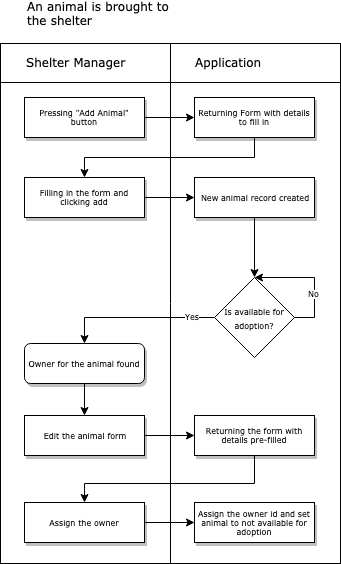

The diagram above was exported from draw.io. Its source (the exported page's mxGraphModel, read from the mxfile embedded in the PNG):
<mxGraphModel dx="896" dy="497" grid="1" gridSize="10" guides="1" tooltips="1" connect="1" arrows="1" fold="1" page="1" pageScale="1" pageWidth="827" pageHeight="1169" math="0" shadow="0">
  <root>
    <mxCell id="0" />
    <mxCell id="1" parent="0" />
    <mxCell id="HvSPGUkcc0BxvKGwhUZJ-55" value="" style="shape=internalStorage;whiteSpace=wrap;html=1;backgroundOutline=1;dx=170;dy=39;fillColor=none;" vertex="1" parent="1">
      <mxGeometry x="190" y="160" width="340" height="520" as="geometry" />
    </mxCell>
    <mxCell id="HvSPGUkcc0BxvKGwhUZJ-16" style="edgeStyle=orthogonalEdgeStyle;rounded=0;orthogonalLoop=1;jettySize=auto;html=1;exitX=1;exitY=0.5;exitDx=0;exitDy=0;entryX=0;entryY=0.5;entryDx=0;entryDy=0;" edge="1" parent="1" source="HvSPGUkcc0BxvKGwhUZJ-1" target="HvSPGUkcc0BxvKGwhUZJ-3">
      <mxGeometry relative="1" as="geometry" />
    </mxCell>
    <mxCell id="HvSPGUkcc0BxvKGwhUZJ-1" value="Pressing &quot;Add Animal&quot; button" style="whiteSpace=wrap;html=1;rounded=0;shadow=1;labelBackgroundColor=none;strokeColor=#000000;strokeWidth=1;fillColor=#ffffff;fontFamily=Verdana;fontSize=8;fontColor=#000000;align=center;" vertex="1" parent="1">
      <mxGeometry x="200" y="200" width="120" height="40" as="geometry" />
    </mxCell>
    <mxCell id="HvSPGUkcc0BxvKGwhUZJ-2" value="An animal is brought to the shelter" style="text;html=1;strokeColor=none;fillColor=none;align=left;verticalAlign=middle;whiteSpace=wrap;rounded=0;fontFamily=Verdana;" vertex="1" parent="1">
      <mxGeometry x="215" y="120" width="145" height="20" as="geometry" />
    </mxCell>
    <mxCell id="HvSPGUkcc0BxvKGwhUZJ-17" style="edgeStyle=orthogonalEdgeStyle;rounded=0;orthogonalLoop=1;jettySize=auto;html=1;exitX=0.5;exitY=1;exitDx=0;exitDy=0;entryX=0.5;entryY=0;entryDx=0;entryDy=0;" edge="1" parent="1" source="HvSPGUkcc0BxvKGwhUZJ-3" target="HvSPGUkcc0BxvKGwhUZJ-4">
      <mxGeometry relative="1" as="geometry" />
    </mxCell>
    <mxCell id="HvSPGUkcc0BxvKGwhUZJ-3" value="Returning Form with details to fill in" style="whiteSpace=wrap;html=1;rounded=0;shadow=1;labelBackgroundColor=none;strokeColor=#000000;strokeWidth=1;fillColor=#ffffff;fontFamily=Verdana;fontSize=8;fontColor=#000000;align=center;" vertex="1" parent="1">
      <mxGeometry x="370" y="200" width="120" height="40" as="geometry" />
    </mxCell>
    <mxCell id="HvSPGUkcc0BxvKGwhUZJ-18" style="edgeStyle=orthogonalEdgeStyle;rounded=0;orthogonalLoop=1;jettySize=auto;html=1;exitX=1;exitY=0.5;exitDx=0;exitDy=0;entryX=0;entryY=0.5;entryDx=0;entryDy=0;" edge="1" parent="1" source="HvSPGUkcc0BxvKGwhUZJ-4" target="HvSPGUkcc0BxvKGwhUZJ-7">
      <mxGeometry relative="1" as="geometry" />
    </mxCell>
    <mxCell id="HvSPGUkcc0BxvKGwhUZJ-4" value="Filling in the form and clicking add" style="whiteSpace=wrap;html=1;rounded=0;shadow=1;labelBackgroundColor=none;strokeColor=#000000;strokeWidth=1;fillColor=#ffffff;fontFamily=Verdana;fontSize=8;fontColor=#000000;align=center;" vertex="1" parent="1">
      <mxGeometry x="200" y="280" width="120" height="40" as="geometry" />
    </mxCell>
    <mxCell id="HvSPGUkcc0BxvKGwhUZJ-5" value="Shelter Manager" style="text;html=1;strokeColor=none;fillColor=none;align=left;verticalAlign=middle;whiteSpace=wrap;rounded=0;fontFamily=Verdana;" vertex="1" parent="1">
      <mxGeometry x="214" y="169" width="116" height="20" as="geometry" />
    </mxCell>
    <mxCell id="HvSPGUkcc0BxvKGwhUZJ-6" value="Application" style="text;html=1;strokeColor=none;fillColor=none;align=left;verticalAlign=middle;whiteSpace=wrap;rounded=0;fontFamily=Verdana;" vertex="1" parent="1">
      <mxGeometry x="383" y="169" width="70" height="20" as="geometry" />
    </mxCell>
    <mxCell id="HvSPGUkcc0BxvKGwhUZJ-37" style="edgeStyle=orthogonalEdgeStyle;rounded=0;orthogonalLoop=1;jettySize=auto;html=1;exitX=0.5;exitY=1;exitDx=0;exitDy=0;entryX=0.5;entryY=0;entryDx=0;entryDy=0;" edge="1" parent="1" source="HvSPGUkcc0BxvKGwhUZJ-7" target="HvSPGUkcc0BxvKGwhUZJ-11">
      <mxGeometry relative="1" as="geometry" />
    </mxCell>
    <mxCell id="HvSPGUkcc0BxvKGwhUZJ-7" value="New animal record created" style="whiteSpace=wrap;html=1;rounded=0;shadow=1;labelBackgroundColor=none;strokeColor=#000000;strokeWidth=1;fillColor=#ffffff;fontFamily=Verdana;fontSize=8;fontColor=#000000;align=center;" vertex="1" parent="1">
      <mxGeometry x="370" y="280" width="120" height="40" as="geometry" />
    </mxCell>
    <mxCell id="HvSPGUkcc0BxvKGwhUZJ-32" style="edgeStyle=orthogonalEdgeStyle;rounded=0;orthogonalLoop=1;jettySize=auto;html=1;entryX=0.5;entryY=0;entryDx=0;entryDy=0;" edge="1" parent="1" source="HvSPGUkcc0BxvKGwhUZJ-11" target="HvSPGUkcc0BxvKGwhUZJ-52">
      <mxGeometry relative="1" as="geometry">
        <mxPoint x="274" y="454" as="targetPoint" />
      </mxGeometry>
    </mxCell>
    <mxCell id="HvSPGUkcc0BxvKGwhUZJ-38" value="Yes" style="text;html=1;resizable=0;points=[];align=center;verticalAlign=middle;labelBackgroundColor=#ffffff;fontSize=8;fontFamily=Verdana;" vertex="1" connectable="0" parent="HvSPGUkcc0BxvKGwhUZJ-32">
      <mxGeometry x="-0.3467" y="-1" relative="1" as="geometry">
        <mxPoint x="28" as="offset" />
      </mxGeometry>
    </mxCell>
    <mxCell id="HvSPGUkcc0BxvKGwhUZJ-11" value="&lt;span style=&quot;white-space: normal&quot;&gt;&lt;font style=&quot;font-size: 8px&quot; face=&quot;Verdana&quot;&gt;Is available for adoption?&lt;/font&gt;&lt;/span&gt;" style="rhombus;whiteSpace=wrap;html=1;" vertex="1" parent="1">
      <mxGeometry x="404" y="394" width="80" height="80" as="geometry" />
    </mxCell>
    <mxCell id="HvSPGUkcc0BxvKGwhUZJ-27" style="edgeStyle=orthogonalEdgeStyle;rounded=0;orthogonalLoop=1;jettySize=auto;html=1;exitX=0.5;exitY=1;exitDx=0;exitDy=0;entryX=0.5;entryY=0;entryDx=0;entryDy=0;" edge="1" parent="1" source="HvSPGUkcc0BxvKGwhUZJ-52" target="HvSPGUkcc0BxvKGwhUZJ-24">
      <mxGeometry relative="1" as="geometry">
        <mxPoint x="274" y="494" as="sourcePoint" />
      </mxGeometry>
    </mxCell>
    <mxCell id="HvSPGUkcc0BxvKGwhUZJ-43" style="edgeStyle=orthogonalEdgeStyle;rounded=0;orthogonalLoop=1;jettySize=auto;html=1;entryX=0;entryY=0.5;entryDx=0;entryDy=0;" edge="1" parent="1" source="HvSPGUkcc0BxvKGwhUZJ-24" target="HvSPGUkcc0BxvKGwhUZJ-44">
      <mxGeometry relative="1" as="geometry" />
    </mxCell>
    <mxCell id="HvSPGUkcc0BxvKGwhUZJ-24" value="Edit the animal form" style="whiteSpace=wrap;html=1;rounded=0;shadow=1;labelBackgroundColor=none;strokeColor=#000000;strokeWidth=1;fillColor=#ffffff;fontFamily=Verdana;fontSize=8;fontColor=#000000;align=center;" vertex="1" parent="1">
      <mxGeometry x="214" y="532" width="120" height="40" as="geometry" />
    </mxCell>
    <mxCell id="HvSPGUkcc0BxvKGwhUZJ-42" value="Assign the owner id and set animal to not available for adoption" style="whiteSpace=wrap;html=1;rounded=0;shadow=1;labelBackgroundColor=none;strokeColor=#000000;strokeWidth=1;fillColor=#ffffff;fontFamily=Verdana;fontSize=8;fontColor=#000000;align=center;" vertex="1" parent="1">
      <mxGeometry x="384" y="619" width="120" height="40" as="geometry" />
    </mxCell>
    <mxCell id="HvSPGUkcc0BxvKGwhUZJ-48" style="edgeStyle=orthogonalEdgeStyle;rounded=0;orthogonalLoop=1;jettySize=auto;html=1;" edge="1" parent="1" source="HvSPGUkcc0BxvKGwhUZJ-44" target="HvSPGUkcc0BxvKGwhUZJ-45">
      <mxGeometry relative="1" as="geometry">
        <Array as="points">
          <mxPoint x="444" y="600" />
          <mxPoint x="274" y="600" />
        </Array>
      </mxGeometry>
    </mxCell>
    <mxCell id="HvSPGUkcc0BxvKGwhUZJ-44" value="Returning the form with details pre-filled" style="whiteSpace=wrap;html=1;rounded=0;shadow=1;labelBackgroundColor=none;strokeColor=#000000;strokeWidth=1;fillColor=#ffffff;fontFamily=Verdana;fontSize=8;fontColor=#000000;align=center;" vertex="1" parent="1">
      <mxGeometry x="384" y="532" width="120" height="40" as="geometry" />
    </mxCell>
    <mxCell id="HvSPGUkcc0BxvKGwhUZJ-54" style="edgeStyle=orthogonalEdgeStyle;rounded=0;orthogonalLoop=1;jettySize=auto;html=1;entryX=0;entryY=0.5;entryDx=0;entryDy=0;" edge="1" parent="1" source="HvSPGUkcc0BxvKGwhUZJ-45" target="HvSPGUkcc0BxvKGwhUZJ-42">
      <mxGeometry relative="1" as="geometry" />
    </mxCell>
    <mxCell id="HvSPGUkcc0BxvKGwhUZJ-45" value="Assign the owner" style="whiteSpace=wrap;html=1;rounded=0;shadow=1;labelBackgroundColor=none;strokeColor=#000000;strokeWidth=1;fillColor=#ffffff;fontFamily=Verdana;fontSize=8;fontColor=#000000;align=center;" vertex="1" parent="1">
      <mxGeometry x="214" y="619" width="120" height="40" as="geometry" />
    </mxCell>
    <mxCell id="HvSPGUkcc0BxvKGwhUZJ-49" style="edgeStyle=orthogonalEdgeStyle;rounded=0;orthogonalLoop=1;jettySize=auto;html=1;entryX=0.5;entryY=0;entryDx=0;entryDy=0;" edge="1" parent="1" source="HvSPGUkcc0BxvKGwhUZJ-11" target="HvSPGUkcc0BxvKGwhUZJ-11">
      <mxGeometry relative="1" as="geometry">
        <Array as="points">
          <mxPoint x="504" y="434" />
          <mxPoint x="504" y="394" />
        </Array>
      </mxGeometry>
    </mxCell>
    <mxCell id="HvSPGUkcc0BxvKGwhUZJ-50" value="No" style="text;html=1;resizable=0;points=[];align=center;verticalAlign=middle;labelBackgroundColor=#ffffff;fontSize=8;fontFamily=Verdana;" vertex="1" connectable="0" parent="HvSPGUkcc0BxvKGwhUZJ-49">
      <mxGeometry x="-0.1667" y="1" relative="1" as="geometry">
        <mxPoint y="6" as="offset" />
      </mxGeometry>
    </mxCell>
    <mxCell id="HvSPGUkcc0BxvKGwhUZJ-52" value="Owner for the animal found" style="rounded=1;whiteSpace=wrap;html=1;shadow=1;labelBackgroundColor=none;strokeColor=#000000;strokeWidth=1;fillColor=#ffffff;fontFamily=Verdana;fontSize=8;fontColor=#000000;align=center;" vertex="1" parent="1">
      <mxGeometry x="214" y="460" width="120" height="40" as="geometry" />
    </mxCell>
  </root>
</mxGraphModel>